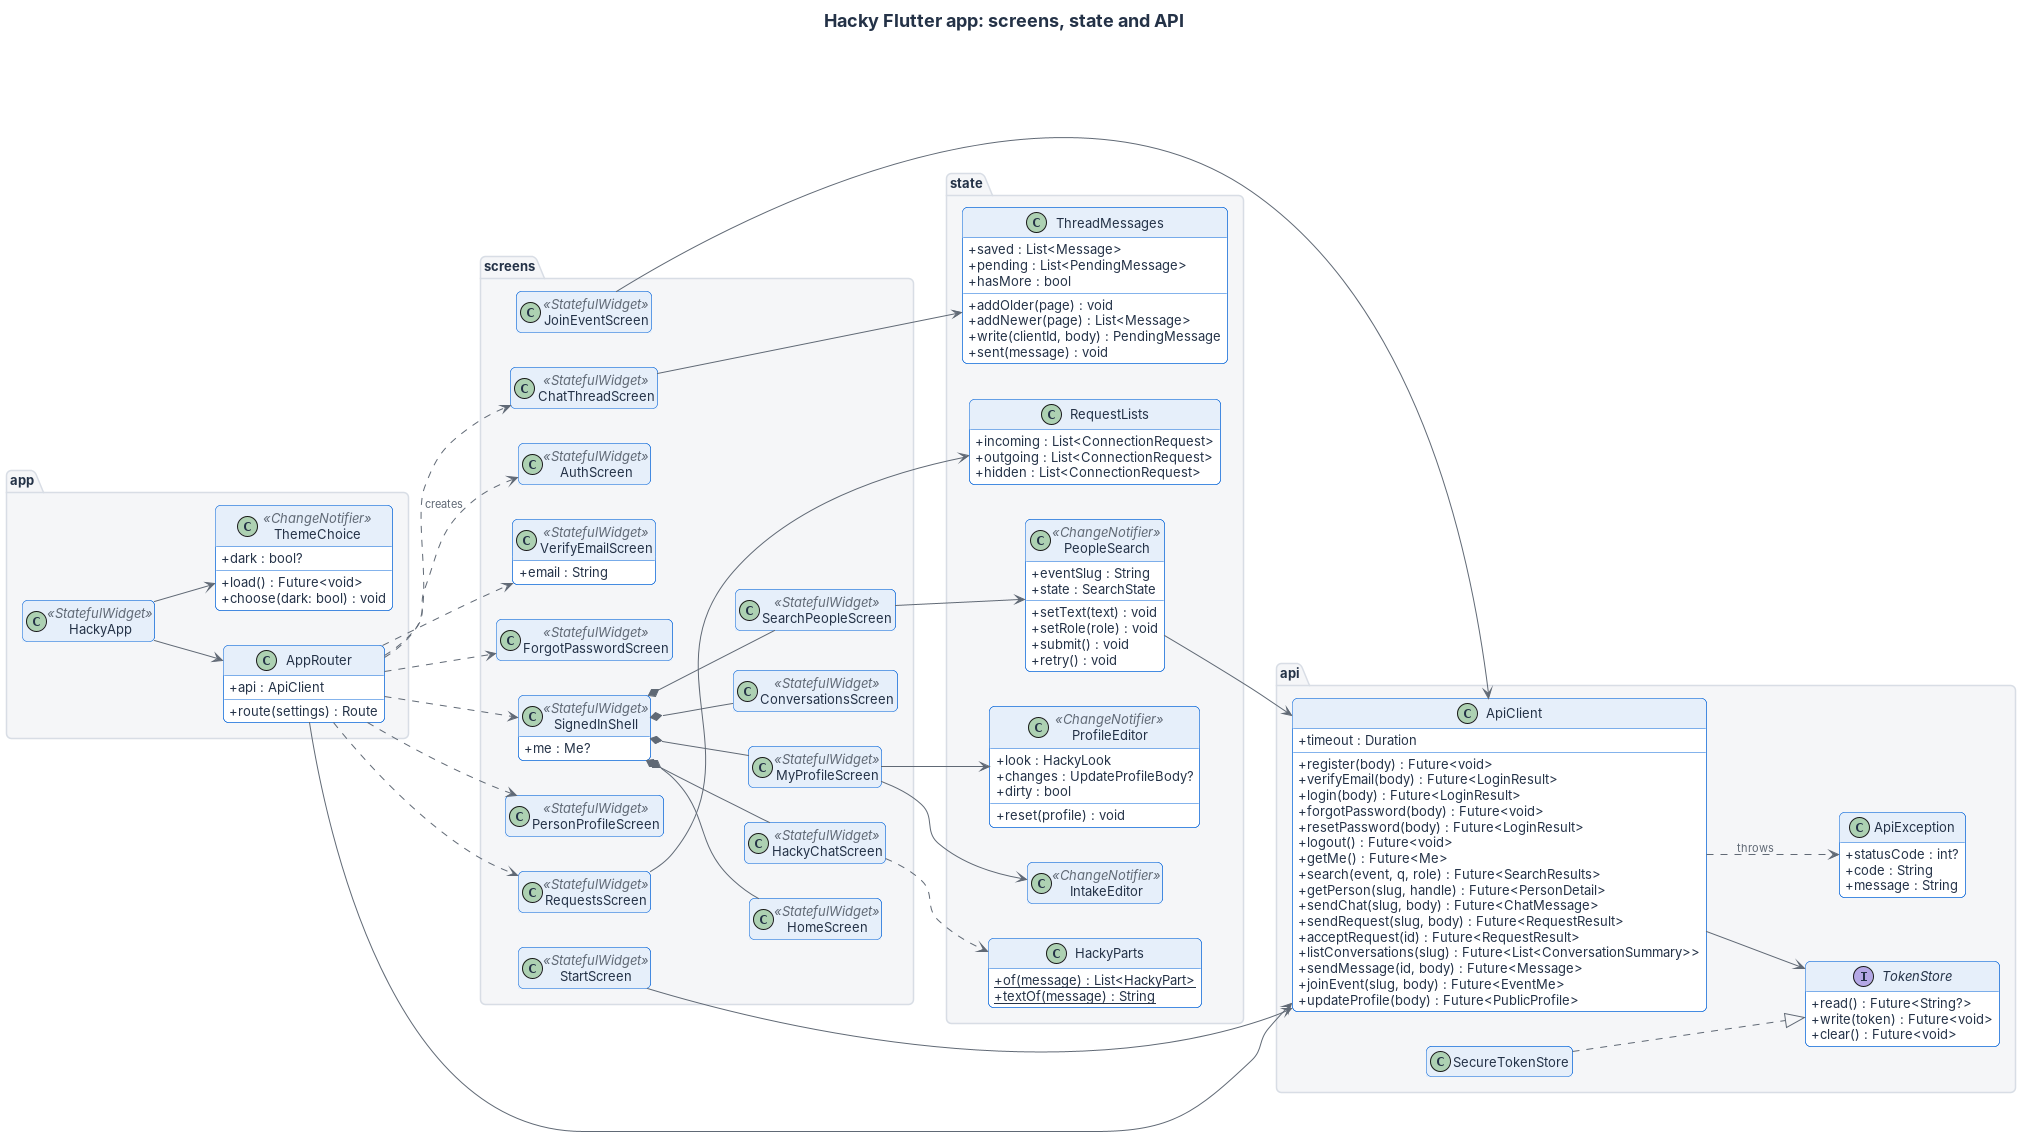

The diagram above was rendered by PlantUML. Its source (embedded in the PNG):
@startuml class-mobile
' Built from mobile/lib/**/*.dart. Private members, widgets-only helpers and
' the fake API used in tests are left out. Models are in class-mobile-models.puml.
!include hacky-style.iuml
hide empty members
skinparam classAttributeIconSize 0
left to right direction
title Hacky Flutter app: screens, state and API

package "app" {
  class HackyApp <<StatefulWidget>>
  class AppRouter {
    +api : ApiClient
    +route(settings) : Route
  }
  class ThemeChoice <<ChangeNotifier>> {
    +dark : bool?
    +load() : Future<void>
    +choose(dark: bool) : void
  }
}

package "screens" {
  class StartScreen <<StatefulWidget>>
  class AuthScreen <<StatefulWidget>>
  class VerifyEmailScreen <<StatefulWidget>> {
    +email : String
  }
  class ForgotPasswordScreen <<StatefulWidget>>
  class SignedInShell <<StatefulWidget>> {
    +me : Me?
  }
  class HomeScreen <<StatefulWidget>>
  class SearchPeopleScreen <<StatefulWidget>>
  class HackyChatScreen <<StatefulWidget>>
  class PersonProfileScreen <<StatefulWidget>>
  class RequestsScreen <<StatefulWidget>>
  class ConversationsScreen <<StatefulWidget>>
  class ChatThreadScreen <<StatefulWidget>>
  class MyProfileScreen <<StatefulWidget>>
  class JoinEventScreen <<StatefulWidget>>
}

package "state" {
  class PeopleSearch <<ChangeNotifier>> {
    +eventSlug : String
    +state : SearchState
    +setText(text) : void
    +setRole(role) : void
    +submit() : void
    +retry() : void
  }
  class ThreadMessages {
    +saved : List<Message>
    +pending : List<PendingMessage>
    +hasMore : bool
    +addOlder(page) : void
    +addNewer(page) : List<Message>
    +write(clientId, body) : PendingMessage
    +sent(message) : void
  }
  class ProfileEditor <<ChangeNotifier>> {
    +look : HackyLook
    +changes : UpdateProfileBody?
    +dirty : bool
    +reset(profile) : void
  }
  class IntakeEditor <<ChangeNotifier>>
  class HackyParts {
    +{static} of(message) : List<HackyPart>
    +{static} textOf(message) : String
  }
  class RequestLists {
    +incoming : List<ConnectionRequest>
    +outgoing : List<ConnectionRequest>
    +hidden : List<ConnectionRequest>
  }
}

package "api" {
  class ApiClient {
    +timeout : Duration
    +register(body) : Future<void>
    +verifyEmail(body) : Future<LoginResult>
    +login(body) : Future<LoginResult>
    +forgotPassword(body) : Future<void>
    +resetPassword(body) : Future<LoginResult>
    +logout() : Future<void>
    +getMe() : Future<Me>
    +search(event, q, role) : Future<SearchResults>
    +getPerson(slug, handle) : Future<PersonDetail>
    +sendChat(slug, body) : Future<ChatMessage>
    +sendRequest(slug, body) : Future<RequestResult>
    +acceptRequest(id) : Future<RequestResult>
    +listConversations(slug) : Future<List<ConversationSummary>>
    +sendMessage(id, body) : Future<Message>
    +joinEvent(slug, body) : Future<EventMe>
    +updateProfile(body) : Future<PublicProfile>
  }
  interface TokenStore {
    +read() : Future<String?>
    +write(token) : Future<void>
    +clear() : Future<void>
  }
  class SecureTokenStore
  class ApiException {
    +statusCode : int?
    +code : String
    +message : String
  }
}

HackyApp --> AppRouter
HackyApp --> ThemeChoice
AppRouter ..> AuthScreen : creates
AppRouter ..> VerifyEmailScreen
AppRouter ..> ForgotPasswordScreen
AppRouter ..> SignedInShell
AppRouter ..> PersonProfileScreen
AppRouter ..> RequestsScreen
AppRouter ..> ChatThreadScreen
SignedInShell *-- HomeScreen
SignedInShell *-- SearchPeopleScreen
SignedInShell *-- HackyChatScreen
SignedInShell *-- ConversationsScreen
SignedInShell *-- MyProfileScreen

SearchPeopleScreen --> PeopleSearch
ChatThreadScreen --> ThreadMessages
MyProfileScreen --> ProfileEditor
MyProfileScreen --> IntakeEditor
HackyChatScreen ..> HackyParts
RequestsScreen --> RequestLists

PeopleSearch --> ApiClient
StartScreen --> ApiClient
JoinEventScreen --> ApiClient
AppRouter --> ApiClient
ApiClient --> TokenStore
SecureTokenStore ..|> TokenStore
ApiClient ..> ApiException : throws
@enduml